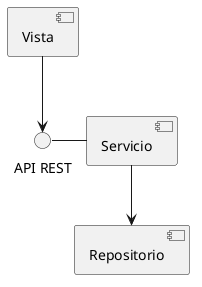

The diagram above was rendered by PlantUML. Its source (embedded in the PNG):
@startuml
component "Vista" as V
component "Servicio" as S
component "Repositorio" as R
interface "API REST" as API
V --> API
API - S
S --> R
@enduml